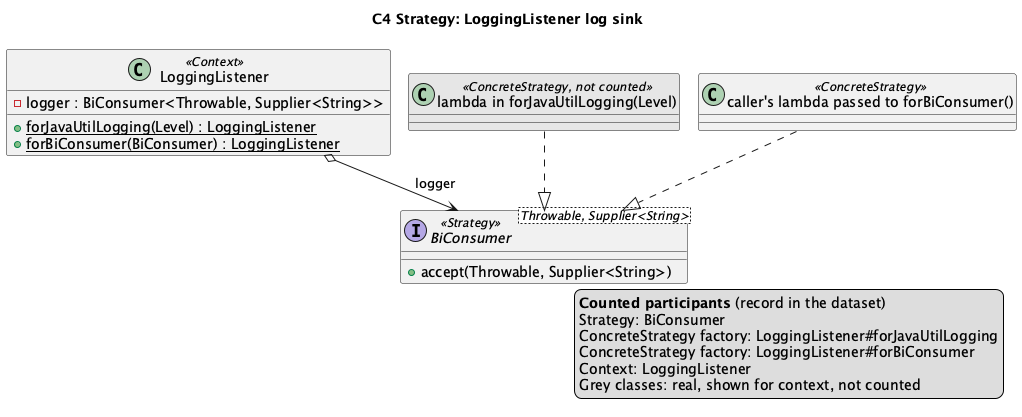

The diagram above was rendered by PlantUML. Its source (embedded in the PNG):
@startuml C4
!pragma layout smetana
title C4 Strategy: LoggingListener log sink

class LoggingListener <<Context>> {
  -logger : BiConsumer<Throwable, Supplier<String>>
  {static} +forJavaUtilLogging(Level) : LoggingListener
  {static} +forBiConsumer(BiConsumer) : LoggingListener
}
interface "BiConsumer<Throwable, Supplier<String>>" as BiConsumer <<Strategy>> {
  +accept(Throwable, Supplier<String>)
}
class "lambda in forJavaUtilLogging(Level)" as JulLambda <<ConcreteStrategy, not counted>> #E6E6E6
class "caller's lambda passed to forBiConsumer()" as UserLambda <<ConcreteStrategy>>

JulLambda ..|> BiConsumer
UserLambda ..|> BiConsumer
LoggingListener o--> BiConsumer : logger
' aligned-with-record
legend right
  <b>Counted participants</b> (record in the dataset)
  Strategy: BiConsumer
  ConcreteStrategy factory: LoggingListener#forJavaUtilLogging
  ConcreteStrategy factory: LoggingListener#forBiConsumer
  Context: LoggingListener
  Grey classes: real, shown for context, not counted
endlegend
@enduml